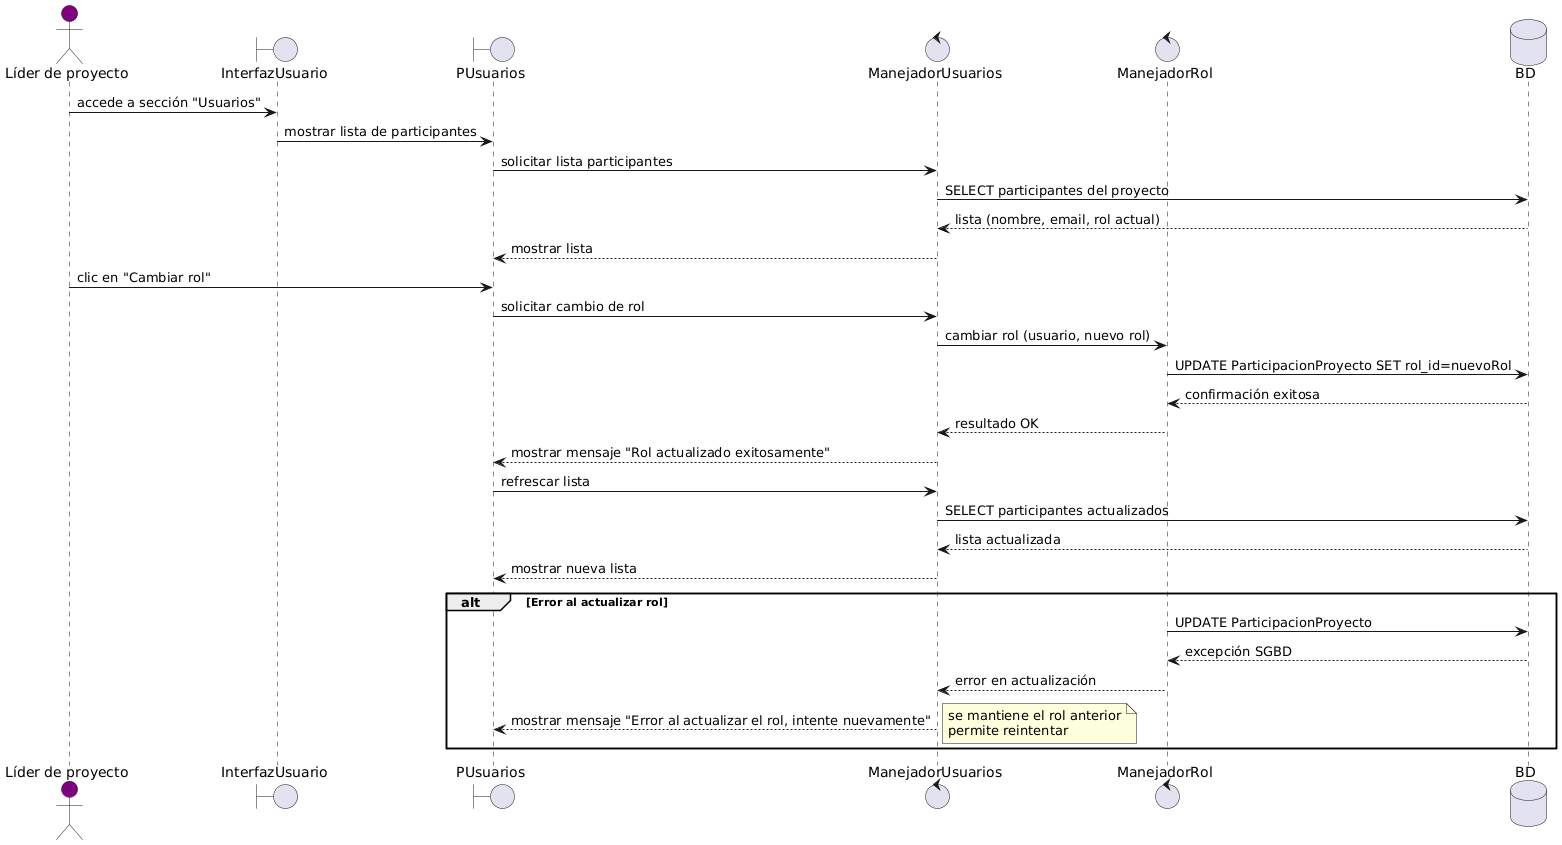

The diagram above was rendered by PlantUML. Its source (embedded in the PNG):
@startuml
actor "Líder de proyecto" as Lider #purple
boundary InterfazUsuario
boundary PUsuarios
control ManejadorUsuarios
control ManejadorRol
database BD

Lider -> InterfazUsuario: accede a sección "Usuarios"
InterfazUsuario -> PUsuarios: mostrar lista de participantes
PUsuarios -> ManejadorUsuarios: solicitar lista participantes
ManejadorUsuarios -> BD: SELECT participantes del proyecto
BD --> ManejadorUsuarios: lista (nombre, email, rol actual)
ManejadorUsuarios --> PUsuarios: mostrar lista

Lider -> PUsuarios: clic en "Cambiar rol"
PUsuarios -> ManejadorUsuarios: solicitar cambio de rol
ManejadorUsuarios -> ManejadorRol: cambiar rol (usuario, nuevo rol)
ManejadorRol -> BD: UPDATE ParticipacionProyecto SET rol_id=nuevoRol
BD --> ManejadorRol: confirmación exitosa
ManejadorRol --> ManejadorUsuarios: resultado OK
ManejadorUsuarios --> PUsuarios: mostrar mensaje "Rol actualizado exitosamente"
PUsuarios -> ManejadorUsuarios: refrescar lista
ManejadorUsuarios -> BD: SELECT participantes actualizados
BD --> ManejadorUsuarios: lista actualizada
ManejadorUsuarios --> PUsuarios: mostrar nueva lista

alt Error al actualizar rol
  ManejadorRol -> BD: UPDATE ParticipacionProyecto
  BD --> ManejadorRol: excepción SGBD
  ManejadorRol --> ManejadorUsuarios: error en actualización
  ManejadorUsuarios --> PUsuarios: mostrar mensaje "Error al actualizar el rol, intente nuevamente"
  note right: se mantiene el rol anterior\npermite reintentar
end
@enduml